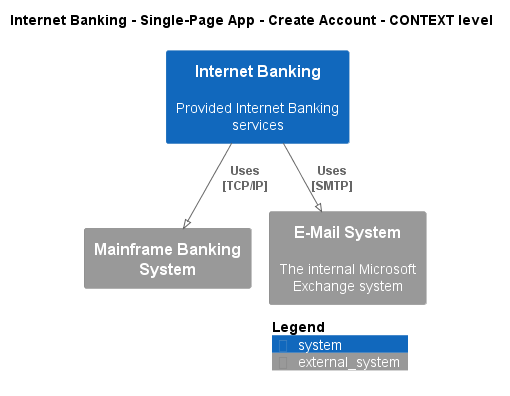

The diagram above was rendered by PlantUML. Its source (embedded in the PNG):
@startuml
!pragma layout smetana
!include ..\..\..\..\..\..\.c4s\C4_Context.puml

AddElementTag("state:new", $bgColor=green, $fontColor=#ffffff, $borderColor=green, $shadowing="False")
AddElementTag("state:changed", $bgColor=orange, $fontColor=#ffffff, $borderColor=orange, $shadowing="False")
AddElementTag("state:removed", $bgColor=red, $fontColor=#ffffff, $borderColor=red, $shadowing="False")

AddRelTag("state:new", $textColor=green, $lineColor=green)
AddRelTag("state:changed", $textColor=orange, $lineColor=orange)
AddRelTag("state:removed", $textColor=red, $lineColor=red)

SHOW_PERSON_PORTRAIT()
LAYOUT_TOP_DOWN()

skinparam linetype polyline

title Internet Banking - Single-Page App - Create Account - CONTEXT level

System(BigBankPlc.SoftwareSystems.InternetBanking, "Internet Banking", "Provided Internet Banking services")
System_Ext(BigBankPlc.SoftwareSystems.MainframeBankingSystem, "Mainframe Banking System", "")
System_Ext(BigBankPlc.SoftwareSystems.EMailSystem, "E-Mail System", "The internal Microsoft Exchange system")

Rel(BigBankPlc.SoftwareSystems.InternetBanking, BigBankPlc.SoftwareSystems.MainframeBankingSystem, "Uses\n[TCP/IP]", $tags='protocol:tcp/ip')
Rel(BigBankPlc.SoftwareSystems.InternetBanking, BigBankPlc.SoftwareSystems.EMailSystem, "Uses\n[SMTP]", $tags='protocol:smtp')


SHOW_LEGEND()
@enduml